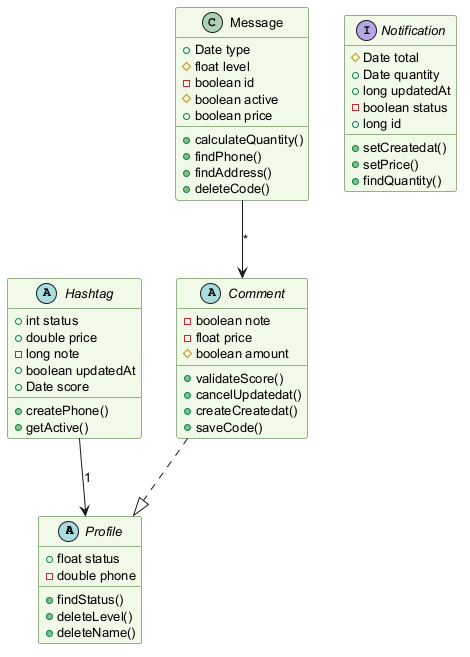

The diagram above was rendered by PlantUML. Its source (embedded in the PNG):
@startuml
skinparam backgroundColor #FFFFFF
skinparam classBackgroundColor #F1F8E9
skinparam classBorderColor #33691E
skinparam defaultFontSize 13
abstract class Profile {
  +float status
  -double phone
  +findStatus()
  +deleteLevel()
  +deleteName()
}
abstract class Hashtag {
  +int status
  +double price
  -long note
  +boolean updatedAt
  +Date score
  +createPhone()
  +getActive()
}
class Message {
  +Date type
  #float level
  -boolean id
  #boolean active
  +boolean price
  +calculateQuantity()
  +findPhone()
  +findAddress()
  +deleteCode()
}
interface Notification {
  #Date total
  +Date quantity
  +long updatedAt
  -boolean status
  +long id
  +setCreatedat()
  +setPrice()
  +findQuantity()
}
abstract class Comment {
  -boolean note
  -float price
  #boolean amount
  +validateScore()
  +cancelUpdatedat()
  +createCreatedat()
  +saveCode()
}
Comment ..|> Profile
Hashtag --> Profile : "1"
Message --> Comment : "*"
@enduml